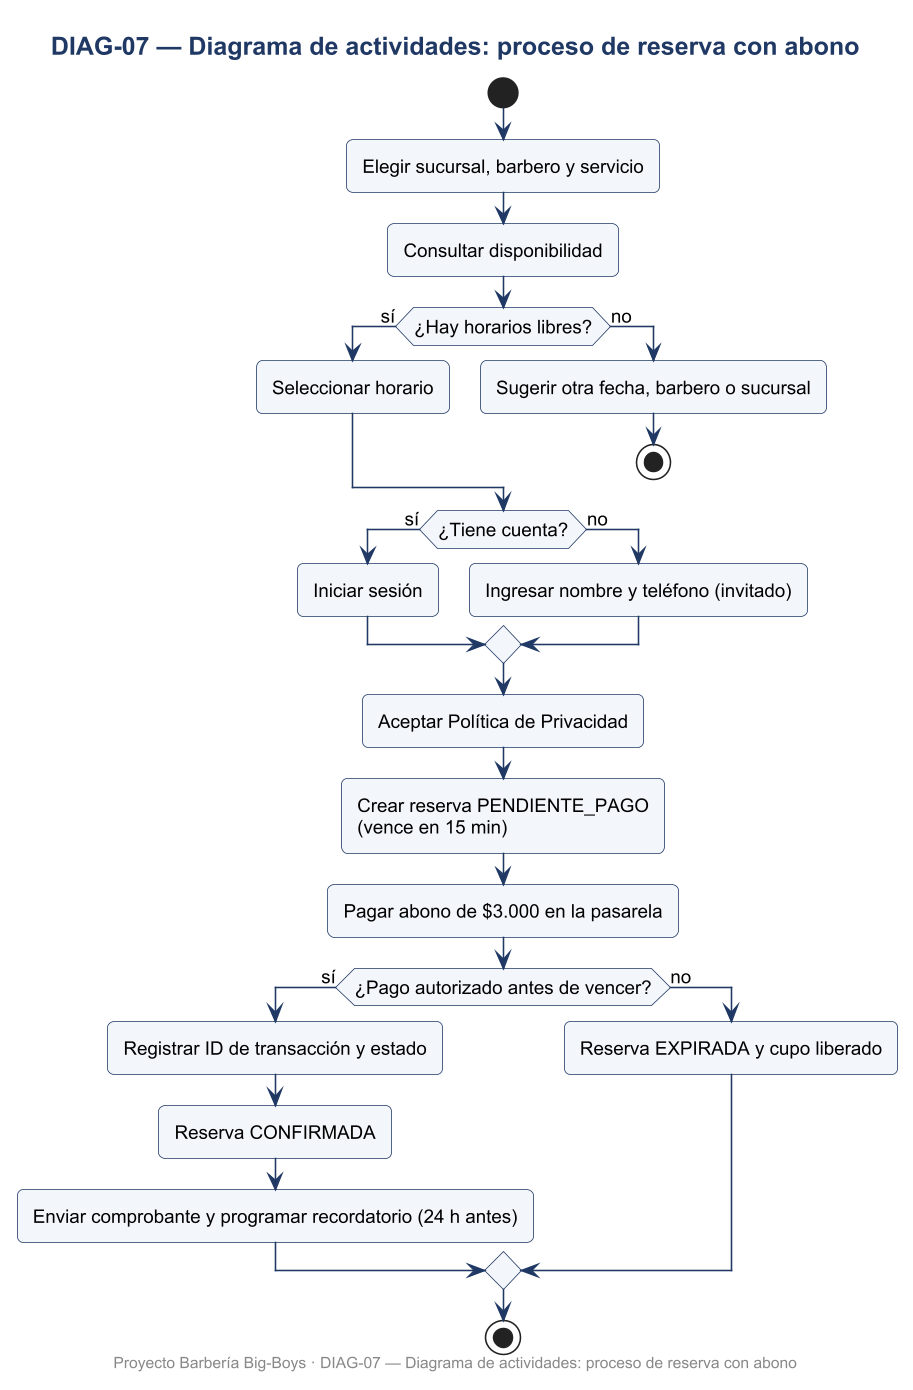

The diagram above was rendered by PlantUML. Its source (embedded in the PNG):
@startuml DIAG-07_Diagrama_de_actividades_proceso_de_reserva_con_abono
skinparamlocked dpi 150
skinparam defaultFontName Arial
skinparam defaultFontSize 12
skinparam shadowing false
skinparam roundcorner 8
skinparam titleFontSize 16
skinparam titleFontStyle bold
skinparam titleFontColor #1F3864
skinparam ArrowColor #1F3864
skinparam BorderColor #1F3864
skinparam BackgroundColor #FFFFFF
skinparam class {
  BackgroundColor #F3F6FB
  HeaderBackgroundColor #DCE6F2
  BorderColor #1F3864
}
skinparam usecase {
  BackgroundColor #F3F6FB
  BorderColor #1F3864
}
skinparam actorBorderColor #1F3864
skinparam packageBorderColor #1F3864
skinparam componentBackgroundColor #F3F6FB
skinparam nodeBackgroundColor #F7F7F7
skinparam databaseBackgroundColor #FFF4D6
skinparam activityBackgroundColor #F3F6FB
skinparam activityBorderColor #1F3864
skinparam stateBackgroundColor #F3F6FB
skinparam stateBorderColor #1F3864
skinparam sequenceParticipantBackgroundColor #F3F6FB
skinparam sequenceLifeLineBorderColor #8899AA
skinparam noteBackgroundColor #FFF9E6
skinparam noteBorderColor #C9A227

title DIAG-07 — Diagrama de actividades: proceso de reserva con abono
start
:Elegir sucursal, barbero y servicio;
:Consultar disponibilidad;
if (¿Hay horarios libres?) then (sí)
  :Seleccionar horario;
else (no)
  :Sugerir otra fecha, barbero o sucursal;
  stop
endif
if (¿Tiene cuenta?) then (sí)
  :Iniciar sesión;
else (no)
  :Ingresar nombre y teléfono (invitado);
endif
:Aceptar Política de Privacidad;
:Crear reserva PENDIENTE_PAGO\n(vence en 15 min);
:Pagar abono de $3.000 en la pasarela;
if (¿Pago autorizado antes de vencer?) then (sí)
  :Registrar ID de transacción y estado;
  :Reserva CONFIRMADA;
  :Enviar comprobante y programar recordatorio (24 h antes);
else (no)
  :Reserva EXPIRADA y cupo liberado;
endif
stop

footer Proyecto Barbería Big-Boys · DIAG-07 — Diagrama de actividades: proceso de reserva con abono
@enduml